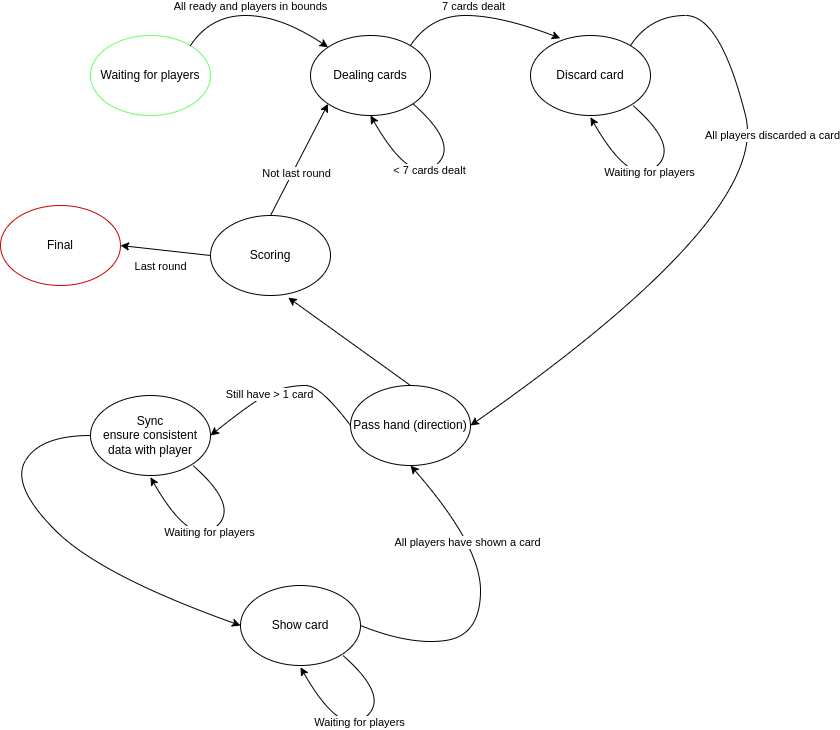

The diagram above was exported from draw.io. Its source (the exported page's mxGraphModel, read from the mxfile embedded in the PNG):
<mxGraphModel dx="3061" dy="986" grid="1" gridSize="10" guides="1" tooltips="1" connect="1" arrows="1" fold="1" page="1" pageScale="1" pageWidth="850" pageHeight="1100" math="0" shadow="0">
  <root>
    <mxCell id="0" />
    <mxCell id="1" parent="0" />
    <mxCell id="2" value="Waiting for players" style="ellipse;whiteSpace=wrap;html=1;strokeColor=#66FF66;" vertex="1" parent="1">
      <mxGeometry x="100" y="214" width="120" height="80" as="geometry" />
    </mxCell>
    <mxCell id="3" value="Dealing cards" style="ellipse;whiteSpace=wrap;html=1;" vertex="1" parent="1">
      <mxGeometry x="320" y="214" width="120" height="80" as="geometry" />
    </mxCell>
    <mxCell id="4" value="" style="curved=1;endArrow=classic;html=1;entryX=0;entryY=0;entryDx=0;entryDy=0;" edge="1" parent="1" target="3">
      <mxGeometry width="50" height="50" relative="1" as="geometry">
        <mxPoint x="200" y="224" as="sourcePoint" />
        <mxPoint x="250" y="174" as="targetPoint" />
        <Array as="points">
          <mxPoint x="220" y="194" />
          <mxPoint x="290" y="194" />
        </Array>
      </mxGeometry>
    </mxCell>
    <mxCell id="5" value="All ready and players in bounds" style="edgeLabel;html=1;align=center;verticalAlign=middle;resizable=0;points=[];" vertex="1" connectable="0" parent="4">
      <mxGeometry x="-0.2951" y="1" relative="1" as="geometry">
        <mxPoint x="18" y="-9" as="offset" />
      </mxGeometry>
    </mxCell>
    <mxCell id="6" value="Discard card" style="ellipse;whiteSpace=wrap;html=1;" vertex="1" parent="1">
      <mxGeometry x="540" y="214" width="120" height="80" as="geometry" />
    </mxCell>
    <mxCell id="8" value="" style="curved=1;endArrow=classic;html=1;entryX=0.248;entryY=0.034;entryDx=0;entryDy=0;entryPerimeter=0;" edge="1" parent="1" target="6">
      <mxGeometry width="50" height="50" relative="1" as="geometry">
        <mxPoint x="419.9999999999998" y="224" as="sourcePoint" />
        <mxPoint x="557.5735931288073" y="225.71572875253833" as="targetPoint" />
        <Array as="points">
          <mxPoint x="440" y="194" />
          <mxPoint x="510" y="194" />
        </Array>
      </mxGeometry>
    </mxCell>
    <mxCell id="9" value="7 cards dealt" style="edgeLabel;html=1;align=center;verticalAlign=middle;resizable=0;points=[];" vertex="1" connectable="0" parent="8">
      <mxGeometry x="-0.2951" y="1" relative="1" as="geometry">
        <mxPoint x="18" y="-9" as="offset" />
      </mxGeometry>
    </mxCell>
    <mxCell id="11" value="&amp;lt; 7 cards dealt" style="curved=1;endArrow=classic;html=1;exitX=1;exitY=1;exitDx=0;exitDy=0;entryX=0.5;entryY=1;entryDx=0;entryDy=0;" edge="1" parent="1" source="3" target="3">
      <mxGeometry width="50" height="50" relative="1" as="geometry">
        <mxPoint x="430" y="364" as="sourcePoint" />
        <mxPoint x="480" y="314" as="targetPoint" />
        <Array as="points">
          <mxPoint x="470" y="324" />
          <mxPoint x="420" y="364" />
        </Array>
      </mxGeometry>
    </mxCell>
    <mxCell id="14" value="" style="curved=1;endArrow=classic;html=1;entryX=1;entryY=0.5;entryDx=0;entryDy=0;" edge="1" parent="1" target="21">
      <mxGeometry width="50" height="50" relative="1" as="geometry">
        <mxPoint x="640" y="224" as="sourcePoint" />
        <mxPoint x="747.5735931288073" y="225.71572875253833" as="targetPoint" />
        <Array as="points">
          <mxPoint x="660" y="194" />
          <mxPoint x="730" y="194" />
          <mxPoint x="780" y="394" />
        </Array>
      </mxGeometry>
    </mxCell>
    <mxCell id="15" value="All players discarded a card" style="edgeLabel;html=1;align=center;verticalAlign=middle;resizable=0;points=[];" vertex="1" connectable="0" parent="14">
      <mxGeometry x="-0.2951" y="1" relative="1" as="geometry">
        <mxPoint x="18" y="-9" as="offset" />
      </mxGeometry>
    </mxCell>
    <mxCell id="16" value="Waiting for players" style="curved=1;endArrow=classic;html=1;exitX=1;exitY=1;exitDx=0;exitDy=0;entryX=0.5;entryY=1;entryDx=0;entryDy=0;" edge="1" parent="1">
      <mxGeometry width="50" height="50" relative="1" as="geometry">
        <mxPoint x="642.4264068711927" y="284.00427124746193" as="sourcePoint" />
        <mxPoint x="600" y="295.72" as="targetPoint" />
        <Array as="points">
          <mxPoint x="690" y="325.72" />
          <mxPoint x="640" y="365.72" />
        </Array>
      </mxGeometry>
    </mxCell>
    <mxCell id="18" value="Show card" style="ellipse;whiteSpace=wrap;html=1;" vertex="1" parent="1">
      <mxGeometry x="250" y="764" width="120" height="80" as="geometry" />
    </mxCell>
    <mxCell id="19" value="Sync&lt;br&gt;ensure consistent data with player" style="ellipse;whiteSpace=wrap;html=1;" vertex="1" parent="1">
      <mxGeometry x="100" y="574" width="120" height="80" as="geometry" />
    </mxCell>
    <mxCell id="20" value="Waiting for players" style="curved=1;endArrow=classic;html=1;exitX=1;exitY=1;exitDx=0;exitDy=0;entryX=0.5;entryY=1;entryDx=0;entryDy=0;" edge="1" parent="1">
      <mxGeometry width="50" height="50" relative="1" as="geometry">
        <mxPoint x="202.42640687119274" y="644.0042712474619" as="sourcePoint" />
        <mxPoint x="160" y="655.72" as="targetPoint" />
        <Array as="points">
          <mxPoint x="250" y="685.72" />
          <mxPoint x="200" y="725.72" />
        </Array>
      </mxGeometry>
    </mxCell>
    <mxCell id="39" style="edgeStyle=none;html=1;exitX=0.5;exitY=0;exitDx=0;exitDy=0;entryX=0.648;entryY=1.026;entryDx=0;entryDy=0;entryPerimeter=0;" edge="1" parent="1" source="21" target="37">
      <mxGeometry relative="1" as="geometry" />
    </mxCell>
    <mxCell id="21" value="Pass hand (direction)" style="ellipse;whiteSpace=wrap;html=1;" vertex="1" parent="1">
      <mxGeometry x="360" y="564" width="120" height="80" as="geometry" />
    </mxCell>
    <mxCell id="26" value="" style="curved=1;endArrow=classic;html=1;exitX=0;exitY=0.5;exitDx=0;exitDy=0;entryX=1;entryY=0.5;entryDx=0;entryDy=0;" edge="1" parent="1" source="21" target="19">
      <mxGeometry width="50" height="50" relative="1" as="geometry">
        <mxPoint x="480" y="584" as="sourcePoint" />
        <mxPoint x="530" y="534" as="targetPoint" />
        <Array as="points">
          <mxPoint x="330" y="564" />
          <mxPoint x="300" y="564" />
          <mxPoint x="270" y="574" />
        </Array>
      </mxGeometry>
    </mxCell>
    <mxCell id="27" value="Still have &amp;gt; 1 card" style="edgeLabel;html=1;align=center;verticalAlign=middle;resizable=0;points=[];" vertex="1" connectable="0" parent="26">
      <mxGeometry x="0.1763" y="1" relative="1" as="geometry">
        <mxPoint as="offset" />
      </mxGeometry>
    </mxCell>
    <mxCell id="31" value="" style="curved=1;endArrow=classic;html=1;exitX=0;exitY=0.5;exitDx=0;exitDy=0;entryX=0;entryY=0.5;entryDx=0;entryDy=0;" edge="1" parent="1" source="19" target="18">
      <mxGeometry width="50" height="50" relative="1" as="geometry">
        <mxPoint x="20" y="714" as="sourcePoint" />
        <mxPoint x="70" y="664" as="targetPoint" />
        <Array as="points">
          <mxPoint x="50" y="614" />
          <mxPoint x="20" y="664" />
          <mxPoint x="110" y="754" />
        </Array>
      </mxGeometry>
    </mxCell>
    <mxCell id="34" value="" style="curved=1;endArrow=classic;html=1;exitX=1;exitY=0.5;exitDx=0;exitDy=0;entryX=0.5;entryY=1;entryDx=0;entryDy=0;" edge="1" parent="1" source="18" target="21">
      <mxGeometry width="50" height="50" relative="1" as="geometry">
        <mxPoint x="569.9999999999998" y="764" as="sourcePoint" />
        <mxPoint x="719.9999999999998" y="954" as="targetPoint" />
        <Array as="points">
          <mxPoint x="420" y="824" />
          <mxPoint x="490" y="814" />
          <mxPoint x="490" y="724" />
        </Array>
      </mxGeometry>
    </mxCell>
    <mxCell id="36" value="All players have shown a card" style="edgeLabel;html=1;align=center;verticalAlign=middle;resizable=0;points=[];" vertex="1" connectable="0" parent="34">
      <mxGeometry x="0.4083" y="8" relative="1" as="geometry">
        <mxPoint as="offset" />
      </mxGeometry>
    </mxCell>
    <mxCell id="35" value="Waiting for players" style="curved=1;endArrow=classic;html=1;exitX=1;exitY=1;exitDx=0;exitDy=0;entryX=0.5;entryY=1;entryDx=0;entryDy=0;" edge="1" parent="1">
      <mxGeometry width="50" height="50" relative="1" as="geometry">
        <mxPoint x="352.42640687119274" y="834.0042712474619" as="sourcePoint" />
        <mxPoint x="310" y="845.72" as="targetPoint" />
        <Array as="points">
          <mxPoint x="400" y="875.72" />
          <mxPoint x="350" y="915.72" />
        </Array>
      </mxGeometry>
    </mxCell>
    <mxCell id="42" style="edgeStyle=none;html=1;exitX=0.5;exitY=0;exitDx=0;exitDy=0;entryX=0;entryY=1;entryDx=0;entryDy=0;" edge="1" parent="1" source="37" target="3">
      <mxGeometry relative="1" as="geometry" />
    </mxCell>
    <mxCell id="43" value="Not last round" style="edgeLabel;html=1;align=center;verticalAlign=middle;resizable=0;points=[];" vertex="1" connectable="0" parent="42">
      <mxGeometry x="-0.2071" y="-3" relative="1" as="geometry">
        <mxPoint as="offset" />
      </mxGeometry>
    </mxCell>
    <mxCell id="44" style="edgeStyle=none;html=1;exitX=0;exitY=0.5;exitDx=0;exitDy=0;entryX=1;entryY=0.5;entryDx=0;entryDy=0;" edge="1" parent="1" source="37" target="41">
      <mxGeometry relative="1" as="geometry" />
    </mxCell>
    <mxCell id="45" value="Last round" style="edgeLabel;html=1;align=center;verticalAlign=middle;resizable=0;points=[];" vertex="1" connectable="0" parent="44">
      <mxGeometry x="0.3435" relative="1" as="geometry">
        <mxPoint x="10" y="17" as="offset" />
      </mxGeometry>
    </mxCell>
    <mxCell id="37" value="Scoring" style="ellipse;whiteSpace=wrap;html=1;" vertex="1" parent="1">
      <mxGeometry x="220" y="394" width="120" height="80" as="geometry" />
    </mxCell>
    <mxCell id="41" value="Final" style="ellipse;whiteSpace=wrap;html=1;strokeColor=#CC0000;" vertex="1" parent="1">
      <mxGeometry x="10" y="384" width="120" height="80" as="geometry" />
    </mxCell>
  </root>
</mxGraphModel>